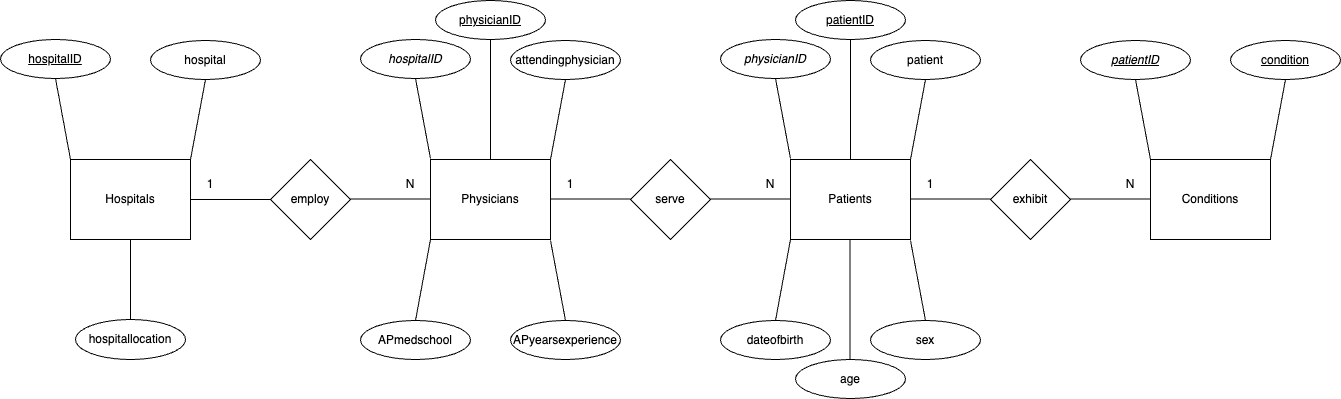

The diagram above was exported from draw.io. Its source (the exported page's mxGraphModel, read from the mxfile embedded in the PNG):
<mxGraphModel dx="1242" dy="742" grid="1" gridSize="10" guides="1" tooltips="1" connect="1" arrows="1" fold="1" page="1" pageScale="1" pageWidth="850" pageHeight="1100" math="0" shadow="0" extFonts="Permanent Marker^https://fonts.googleapis.com/css?family=Permanent+Marker">
  <root>
    <mxCell id="0" />
    <mxCell id="1" parent="0" />
    <mxCell id="kqYHZ3JL68WccD5ncKok-1" value="" style="rounded=0;whiteSpace=wrap;html=1;" vertex="1" parent="1">
      <mxGeometry x="80" y="159" width="120" height="80" as="geometry" />
    </mxCell>
    <mxCell id="kqYHZ3JL68WccD5ncKok-2" value="Hospitals" style="text;html=1;strokeColor=none;fillColor=none;align=center;verticalAlign=middle;whiteSpace=wrap;rounded=0;" vertex="1" parent="1">
      <mxGeometry x="110" y="184" width="60" height="30" as="geometry" />
    </mxCell>
    <mxCell id="kqYHZ3JL68WccD5ncKok-4" value="" style="rhombus;whiteSpace=wrap;html=1;" vertex="1" parent="1">
      <mxGeometry x="280" y="159" width="80" height="80" as="geometry" />
    </mxCell>
    <mxCell id="kqYHZ3JL68WccD5ncKok-5" value="employ" style="text;html=1;strokeColor=none;fillColor=none;align=center;verticalAlign=middle;whiteSpace=wrap;rounded=0;" vertex="1" parent="1">
      <mxGeometry x="290" y="184" width="60" height="30" as="geometry" />
    </mxCell>
    <mxCell id="kqYHZ3JL68WccD5ncKok-6" value="" style="rhombus;whiteSpace=wrap;html=1;" vertex="1" parent="1">
      <mxGeometry x="640" y="159" width="80" height="80" as="geometry" />
    </mxCell>
    <mxCell id="kqYHZ3JL68WccD5ncKok-7" value="serve" style="text;html=1;strokeColor=none;fillColor=none;align=center;verticalAlign=middle;whiteSpace=wrap;rounded=0;" vertex="1" parent="1">
      <mxGeometry x="650" y="184" width="60" height="30" as="geometry" />
    </mxCell>
    <mxCell id="kqYHZ3JL68WccD5ncKok-10" value="" style="rounded=0;whiteSpace=wrap;html=1;" vertex="1" parent="1">
      <mxGeometry x="440" y="159" width="120" height="80" as="geometry" />
    </mxCell>
    <mxCell id="kqYHZ3JL68WccD5ncKok-11" value="Physicians" style="text;html=1;strokeColor=none;fillColor=none;align=center;verticalAlign=middle;whiteSpace=wrap;rounded=0;" vertex="1" parent="1">
      <mxGeometry x="470" y="184" width="60" height="30" as="geometry" />
    </mxCell>
    <mxCell id="kqYHZ3JL68WccD5ncKok-14" value="" style="endArrow=none;html=1;rounded=0;exitX=1;exitY=0.5;exitDx=0;exitDy=0;entryX=0;entryY=0.5;entryDx=0;entryDy=0;" edge="1" parent="1" source="kqYHZ3JL68WccD5ncKok-1" target="kqYHZ3JL68WccD5ncKok-4">
      <mxGeometry width="50" height="50" relative="1" as="geometry">
        <mxPoint x="510" y="469" as="sourcePoint" />
        <mxPoint x="560" y="419" as="targetPoint" />
      </mxGeometry>
    </mxCell>
    <mxCell id="kqYHZ3JL68WccD5ncKok-15" value="" style="endArrow=none;html=1;rounded=0;exitX=1;exitY=0.5;exitDx=0;exitDy=0;entryX=0;entryY=0.5;entryDx=0;entryDy=0;" edge="1" parent="1">
      <mxGeometry width="50" height="50" relative="1" as="geometry">
        <mxPoint x="360" y="198.5" as="sourcePoint" />
        <mxPoint x="440" y="198.5" as="targetPoint" />
      </mxGeometry>
    </mxCell>
    <mxCell id="kqYHZ3JL68WccD5ncKok-16" value="" style="endArrow=none;html=1;rounded=0;exitX=1;exitY=0.5;exitDx=0;exitDy=0;entryX=0;entryY=0.5;entryDx=0;entryDy=0;" edge="1" parent="1">
      <mxGeometry width="50" height="50" relative="1" as="geometry">
        <mxPoint x="560" y="198.5" as="sourcePoint" />
        <mxPoint x="640" y="198.5" as="targetPoint" />
      </mxGeometry>
    </mxCell>
    <mxCell id="kqYHZ3JL68WccD5ncKok-17" value="" style="endArrow=none;html=1;rounded=0;exitX=1;exitY=0.5;exitDx=0;exitDy=0;entryX=0;entryY=0.5;entryDx=0;entryDy=0;" edge="1" parent="1">
      <mxGeometry width="50" height="50" relative="1" as="geometry">
        <mxPoint x="720" y="198.5" as="sourcePoint" />
        <mxPoint x="800" y="198.5" as="targetPoint" />
      </mxGeometry>
    </mxCell>
    <mxCell id="kqYHZ3JL68WccD5ncKok-18" value="1" style="text;html=1;strokeColor=none;fillColor=none;align=center;verticalAlign=middle;whiteSpace=wrap;rounded=0;" vertex="1" parent="1">
      <mxGeometry x="200" y="169" width="40" height="30" as="geometry" />
    </mxCell>
    <mxCell id="kqYHZ3JL68WccD5ncKok-19" value="N" style="text;html=1;strokeColor=none;fillColor=none;align=center;verticalAlign=middle;whiteSpace=wrap;rounded=0;" vertex="1" parent="1">
      <mxGeometry x="400" y="169" width="40" height="30" as="geometry" />
    </mxCell>
    <mxCell id="kqYHZ3JL68WccD5ncKok-20" value="1" style="text;html=1;strokeColor=none;fillColor=none;align=center;verticalAlign=middle;whiteSpace=wrap;rounded=0;" vertex="1" parent="1">
      <mxGeometry x="560" y="169" width="40" height="30" as="geometry" />
    </mxCell>
    <mxCell id="kqYHZ3JL68WccD5ncKok-22" value="" style="rhombus;whiteSpace=wrap;html=1;" vertex="1" parent="1">
      <mxGeometry x="1000" y="159" width="80" height="80" as="geometry" />
    </mxCell>
    <mxCell id="kqYHZ3JL68WccD5ncKok-23" value="exhibit" style="text;html=1;strokeColor=none;fillColor=none;align=center;verticalAlign=middle;whiteSpace=wrap;rounded=0;" vertex="1" parent="1">
      <mxGeometry x="1010" y="184" width="60" height="30" as="geometry" />
    </mxCell>
    <mxCell id="kqYHZ3JL68WccD5ncKok-24" value="" style="rounded=0;whiteSpace=wrap;html=1;" vertex="1" parent="1">
      <mxGeometry x="1160" y="159" width="120" height="80" as="geometry" />
    </mxCell>
    <mxCell id="kqYHZ3JL68WccD5ncKok-25" value="Conditions" style="text;html=1;strokeColor=none;fillColor=none;align=center;verticalAlign=middle;whiteSpace=wrap;rounded=0;" vertex="1" parent="1">
      <mxGeometry x="1190" y="184" width="60" height="30" as="geometry" />
    </mxCell>
    <mxCell id="kqYHZ3JL68WccD5ncKok-26" value="" style="endArrow=none;html=1;rounded=0;exitX=1;exitY=0.5;exitDx=0;exitDy=0;entryX=0;entryY=0.5;entryDx=0;entryDy=0;" edge="1" parent="1">
      <mxGeometry width="50" height="50" relative="1" as="geometry">
        <mxPoint x="1080" y="198.5" as="sourcePoint" />
        <mxPoint x="1160" y="198.5" as="targetPoint" />
      </mxGeometry>
    </mxCell>
    <mxCell id="kqYHZ3JL68WccD5ncKok-27" value="N" style="text;html=1;strokeColor=none;fillColor=none;align=center;verticalAlign=middle;whiteSpace=wrap;rounded=0;" vertex="1" parent="1">
      <mxGeometry x="1120" y="169" width="40" height="30" as="geometry" />
    </mxCell>
    <mxCell id="kqYHZ3JL68WccD5ncKok-28" value="" style="endArrow=none;html=1;rounded=0;exitX=1;exitY=0.5;exitDx=0;exitDy=0;entryX=0;entryY=0.5;entryDx=0;entryDy=0;" edge="1" parent="1">
      <mxGeometry width="50" height="50" relative="1" as="geometry">
        <mxPoint x="920" y="198.5" as="sourcePoint" />
        <mxPoint x="1000" y="198.5" as="targetPoint" />
      </mxGeometry>
    </mxCell>
    <mxCell id="kqYHZ3JL68WccD5ncKok-30" value="hospital" style="ellipse;whiteSpace=wrap;html=1;" vertex="1" parent="1">
      <mxGeometry x="160" y="40" width="110" height="39" as="geometry" />
    </mxCell>
    <mxCell id="kqYHZ3JL68WccD5ncKok-31" value="&lt;u&gt;hospitalID&lt;/u&gt;" style="ellipse;whiteSpace=wrap;html=1;" vertex="1" parent="1">
      <mxGeometry x="10" y="39" width="110" height="39" as="geometry" />
    </mxCell>
    <mxCell id="kqYHZ3JL68WccD5ncKok-32" value="hospitallocation" style="ellipse;whiteSpace=wrap;html=1;" vertex="1" parent="1">
      <mxGeometry x="85" y="319" width="110" height="40" as="geometry" />
    </mxCell>
    <mxCell id="kqYHZ3JL68WccD5ncKok-33" value="" style="endArrow=none;html=1;rounded=0;exitX=0.5;exitY=1;exitDx=0;exitDy=0;entryX=1;entryY=0;entryDx=0;entryDy=0;" edge="1" parent="1" source="kqYHZ3JL68WccD5ncKok-30" target="kqYHZ3JL68WccD5ncKok-1">
      <mxGeometry width="50" height="50" relative="1" as="geometry">
        <mxPoint x="200" y="380" as="sourcePoint" />
        <mxPoint x="250" y="330" as="targetPoint" />
      </mxGeometry>
    </mxCell>
    <mxCell id="kqYHZ3JL68WccD5ncKok-34" value="" style="endArrow=none;html=1;rounded=0;exitX=0.5;exitY=1;exitDx=0;exitDy=0;entryX=0;entryY=0;entryDx=0;entryDy=0;" edge="1" parent="1" source="kqYHZ3JL68WccD5ncKok-31" target="kqYHZ3JL68WccD5ncKok-1">
      <mxGeometry width="50" height="50" relative="1" as="geometry">
        <mxPoint x="40" y="270" as="sourcePoint" />
        <mxPoint x="120" y="289" as="targetPoint" />
      </mxGeometry>
    </mxCell>
    <mxCell id="kqYHZ3JL68WccD5ncKok-35" value="" style="endArrow=none;html=1;rounded=0;exitX=0.5;exitY=0;exitDx=0;exitDy=0;entryX=0.5;entryY=1;entryDx=0;entryDy=0;" edge="1" parent="1" source="kqYHZ3JL68WccD5ncKok-32" target="kqYHZ3JL68WccD5ncKok-1">
      <mxGeometry width="50" height="50" relative="1" as="geometry">
        <mxPoint y="239" as="sourcePoint" />
        <mxPoint x="80" y="239" as="targetPoint" />
      </mxGeometry>
    </mxCell>
    <mxCell id="kqYHZ3JL68WccD5ncKok-36" value="&lt;u&gt;physicianID&lt;/u&gt;" style="ellipse;whiteSpace=wrap;html=1;" vertex="1" parent="1">
      <mxGeometry x="445" width="110" height="39" as="geometry" />
    </mxCell>
    <mxCell id="kqYHZ3JL68WccD5ncKok-37" value="attendingphysician" style="ellipse;whiteSpace=wrap;html=1;" vertex="1" parent="1">
      <mxGeometry x="520" y="40" width="110" height="39" as="geometry" />
    </mxCell>
    <mxCell id="kqYHZ3JL68WccD5ncKok-38" value="" style="endArrow=none;html=1;rounded=0;entryX=0.5;entryY=1;entryDx=0;entryDy=0;exitX=0.5;exitY=0;exitDx=0;exitDy=0;" edge="1" parent="1" source="kqYHZ3JL68WccD5ncKok-10" target="kqYHZ3JL68WccD5ncKok-36">
      <mxGeometry width="50" height="50" relative="1" as="geometry">
        <mxPoint x="360" y="260" as="sourcePoint" />
        <mxPoint x="410" y="210" as="targetPoint" />
      </mxGeometry>
    </mxCell>
    <mxCell id="kqYHZ3JL68WccD5ncKok-39" value="" style="endArrow=none;html=1;rounded=0;entryX=0.5;entryY=1;entryDx=0;entryDy=0;exitX=1;exitY=0;exitDx=0;exitDy=0;" edge="1" parent="1" source="kqYHZ3JL68WccD5ncKok-10" target="kqYHZ3JL68WccD5ncKok-37">
      <mxGeometry width="50" height="50" relative="1" as="geometry">
        <mxPoint x="587.5" y="169" as="sourcePoint" />
        <mxPoint x="572.5" y="89" as="targetPoint" />
      </mxGeometry>
    </mxCell>
    <mxCell id="kqYHZ3JL68WccD5ncKok-40" value="APmedschool" style="ellipse;whiteSpace=wrap;html=1;" vertex="1" parent="1">
      <mxGeometry x="370" y="320" width="110" height="39" as="geometry" />
    </mxCell>
    <mxCell id="kqYHZ3JL68WccD5ncKok-41" value="APyearsexperience" style="ellipse;whiteSpace=wrap;html=1;" vertex="1" parent="1">
      <mxGeometry x="520" y="320" width="110" height="39" as="geometry" />
    </mxCell>
    <mxCell id="kqYHZ3JL68WccD5ncKok-42" value="" style="endArrow=none;html=1;rounded=0;entryX=0.5;entryY=1;entryDx=0;entryDy=0;exitX=0;exitY=0;exitDx=0;exitDy=0;" edge="1" parent="1">
      <mxGeometry width="50" height="50" relative="1" as="geometry">
        <mxPoint x="575" y="320" as="sourcePoint" />
        <mxPoint x="560" y="240" as="targetPoint" />
      </mxGeometry>
    </mxCell>
    <mxCell id="kqYHZ3JL68WccD5ncKok-44" value="" style="endArrow=none;html=1;rounded=0;entryX=0.5;entryY=1;entryDx=0;entryDy=0;exitX=0.5;exitY=0;exitDx=0;exitDy=0;" edge="1" parent="1" source="kqYHZ3JL68WccD5ncKok-40">
      <mxGeometry width="50" height="50" relative="1" as="geometry">
        <mxPoint x="425" y="319" as="sourcePoint" />
        <mxPoint x="440" y="239" as="targetPoint" />
      </mxGeometry>
    </mxCell>
    <mxCell id="kqYHZ3JL68WccD5ncKok-45" value="&lt;i&gt;hospitalID&lt;/i&gt;" style="ellipse;whiteSpace=wrap;html=1;" vertex="1" parent="1">
      <mxGeometry x="370" y="39" width="110" height="39" as="geometry" />
    </mxCell>
    <mxCell id="kqYHZ3JL68WccD5ncKok-46" value="" style="endArrow=none;html=1;rounded=0;entryX=0.5;entryY=1;entryDx=0;entryDy=0;exitX=0;exitY=0;exitDx=0;exitDy=0;" edge="1" parent="1">
      <mxGeometry width="50" height="50" relative="1" as="geometry">
        <mxPoint x="440" y="158" as="sourcePoint" />
        <mxPoint x="425" y="78" as="targetPoint" />
      </mxGeometry>
    </mxCell>
    <mxCell id="kqYHZ3JL68WccD5ncKok-61" value="" style="rounded=0;whiteSpace=wrap;html=1;" vertex="1" parent="1">
      <mxGeometry x="800" y="159" width="120" height="80" as="geometry" />
    </mxCell>
    <mxCell id="kqYHZ3JL68WccD5ncKok-62" value="Patients" style="text;html=1;strokeColor=none;fillColor=none;align=center;verticalAlign=middle;whiteSpace=wrap;rounded=0;" vertex="1" parent="1">
      <mxGeometry x="830" y="184" width="60" height="30" as="geometry" />
    </mxCell>
    <mxCell id="kqYHZ3JL68WccD5ncKok-63" value="N" style="text;html=1;strokeColor=none;fillColor=none;align=center;verticalAlign=middle;whiteSpace=wrap;rounded=0;" vertex="1" parent="1">
      <mxGeometry x="760" y="169" width="40" height="30" as="geometry" />
    </mxCell>
    <mxCell id="kqYHZ3JL68WccD5ncKok-64" value="1" style="text;html=1;strokeColor=none;fillColor=none;align=center;verticalAlign=middle;whiteSpace=wrap;rounded=0;" vertex="1" parent="1">
      <mxGeometry x="920" y="169" width="40" height="30" as="geometry" />
    </mxCell>
    <mxCell id="kqYHZ3JL68WccD5ncKok-65" value="&lt;u&gt;patientID&lt;/u&gt;" style="ellipse;whiteSpace=wrap;html=1;" vertex="1" parent="1">
      <mxGeometry x="805" width="110" height="39" as="geometry" />
    </mxCell>
    <mxCell id="kqYHZ3JL68WccD5ncKok-66" value="patient" style="ellipse;whiteSpace=wrap;html=1;" vertex="1" parent="1">
      <mxGeometry x="880" y="40" width="110" height="39" as="geometry" />
    </mxCell>
    <mxCell id="kqYHZ3JL68WccD5ncKok-67" value="" style="endArrow=none;html=1;rounded=0;entryX=0.5;entryY=1;entryDx=0;entryDy=0;exitX=0.5;exitY=0;exitDx=0;exitDy=0;" edge="1" parent="1" source="kqYHZ3JL68WccD5ncKok-61" target="kqYHZ3JL68WccD5ncKok-65">
      <mxGeometry width="50" height="50" relative="1" as="geometry">
        <mxPoint x="720" y="260" as="sourcePoint" />
        <mxPoint x="770" y="210" as="targetPoint" />
      </mxGeometry>
    </mxCell>
    <mxCell id="kqYHZ3JL68WccD5ncKok-68" value="" style="endArrow=none;html=1;rounded=0;entryX=0.5;entryY=1;entryDx=0;entryDy=0;exitX=1;exitY=0;exitDx=0;exitDy=0;" edge="1" parent="1" source="kqYHZ3JL68WccD5ncKok-61" target="kqYHZ3JL68WccD5ncKok-66">
      <mxGeometry width="50" height="50" relative="1" as="geometry">
        <mxPoint x="947.5" y="169" as="sourcePoint" />
        <mxPoint x="932.5" y="89" as="targetPoint" />
      </mxGeometry>
    </mxCell>
    <mxCell id="kqYHZ3JL68WccD5ncKok-69" value="dateofbirth" style="ellipse;whiteSpace=wrap;html=1;" vertex="1" parent="1">
      <mxGeometry x="730" y="320" width="110" height="39" as="geometry" />
    </mxCell>
    <mxCell id="kqYHZ3JL68WccD5ncKok-70" value="sex" style="ellipse;whiteSpace=wrap;html=1;" vertex="1" parent="1">
      <mxGeometry x="880" y="320" width="110" height="39" as="geometry" />
    </mxCell>
    <mxCell id="kqYHZ3JL68WccD5ncKok-71" value="" style="endArrow=none;html=1;rounded=0;entryX=0.5;entryY=1;entryDx=0;entryDy=0;exitX=0;exitY=0;exitDx=0;exitDy=0;" edge="1" parent="1">
      <mxGeometry width="50" height="50" relative="1" as="geometry">
        <mxPoint x="935" y="320" as="sourcePoint" />
        <mxPoint x="920" y="240" as="targetPoint" />
      </mxGeometry>
    </mxCell>
    <mxCell id="kqYHZ3JL68WccD5ncKok-72" value="" style="endArrow=none;html=1;rounded=0;entryX=0.5;entryY=1;entryDx=0;entryDy=0;exitX=0.5;exitY=0;exitDx=0;exitDy=0;" edge="1" parent="1" source="kqYHZ3JL68WccD5ncKok-69">
      <mxGeometry width="50" height="50" relative="1" as="geometry">
        <mxPoint x="785" y="319" as="sourcePoint" />
        <mxPoint x="800" y="239" as="targetPoint" />
      </mxGeometry>
    </mxCell>
    <mxCell id="kqYHZ3JL68WccD5ncKok-73" value="&lt;i&gt;physicianID&lt;/i&gt;" style="ellipse;whiteSpace=wrap;html=1;" vertex="1" parent="1">
      <mxGeometry x="730" y="39" width="110" height="39" as="geometry" />
    </mxCell>
    <mxCell id="kqYHZ3JL68WccD5ncKok-74" value="" style="endArrow=none;html=1;rounded=0;entryX=0.5;entryY=1;entryDx=0;entryDy=0;exitX=0;exitY=0;exitDx=0;exitDy=0;" edge="1" parent="1">
      <mxGeometry width="50" height="50" relative="1" as="geometry">
        <mxPoint x="800" y="158" as="sourcePoint" />
        <mxPoint x="785" y="78" as="targetPoint" />
      </mxGeometry>
    </mxCell>
    <mxCell id="kqYHZ3JL68WccD5ncKok-75" value="" style="endArrow=none;html=1;rounded=0;entryX=0.5;entryY=1;entryDx=0;entryDy=0;exitX=0.5;exitY=0;exitDx=0;exitDy=0;" edge="1" parent="1">
      <mxGeometry width="50" height="50" relative="1" as="geometry">
        <mxPoint x="859.5" y="359" as="sourcePoint" />
        <mxPoint x="859.5" y="239" as="targetPoint" />
      </mxGeometry>
    </mxCell>
    <mxCell id="kqYHZ3JL68WccD5ncKok-76" value="age" style="ellipse;whiteSpace=wrap;html=1;" vertex="1" parent="1">
      <mxGeometry x="805" y="359" width="110" height="39" as="geometry" />
    </mxCell>
    <mxCell id="kqYHZ3JL68WccD5ncKok-78" value="&lt;u&gt;&lt;i&gt;patientID&lt;/i&gt;&lt;/u&gt;" style="ellipse;whiteSpace=wrap;html=1;" vertex="1" parent="1">
      <mxGeometry x="1090" y="40" width="110" height="39" as="geometry" />
    </mxCell>
    <mxCell id="kqYHZ3JL68WccD5ncKok-79" value="" style="endArrow=none;html=1;rounded=0;entryX=0.5;entryY=1;entryDx=0;entryDy=0;exitX=0;exitY=0;exitDx=0;exitDy=0;" edge="1" parent="1">
      <mxGeometry width="50" height="50" relative="1" as="geometry">
        <mxPoint x="1160" y="159" as="sourcePoint" />
        <mxPoint x="1145" y="79" as="targetPoint" />
      </mxGeometry>
    </mxCell>
    <mxCell id="kqYHZ3JL68WccD5ncKok-80" value="&lt;u&gt;condition&lt;/u&gt;" style="ellipse;whiteSpace=wrap;html=1;" vertex="1" parent="1">
      <mxGeometry x="1240" y="40" width="110" height="39" as="geometry" />
    </mxCell>
    <mxCell id="kqYHZ3JL68WccD5ncKok-81" value="" style="endArrow=none;html=1;rounded=0;entryX=0.5;entryY=1;entryDx=0;entryDy=0;exitX=1;exitY=0;exitDx=0;exitDy=0;" edge="1" parent="1">
      <mxGeometry width="50" height="50" relative="1" as="geometry">
        <mxPoint x="1280" y="159" as="sourcePoint" />
        <mxPoint x="1295" y="79" as="targetPoint" />
      </mxGeometry>
    </mxCell>
  </root>
</mxGraphModel>